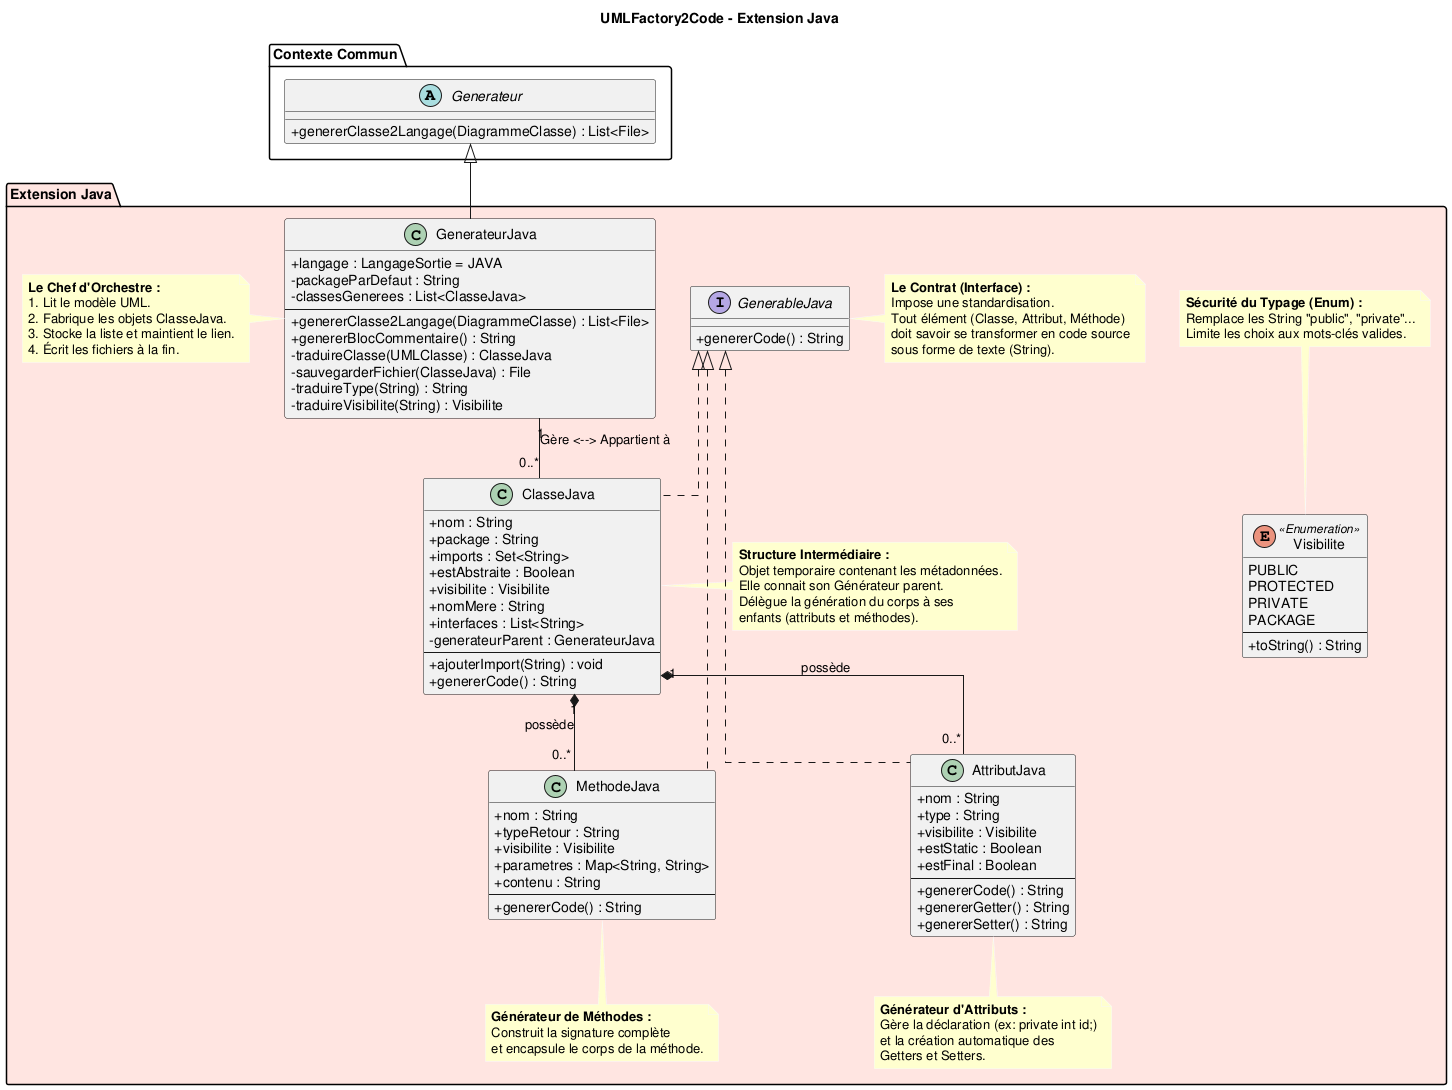

The diagram above was rendered by PlantUML. Its source (embedded in the PNG):
@startuml
title UMLFactory2Code - Extension Java 
skinparam classAttributeIconSize 0
skinparam noteBackgroundColor #FEFECE
skinparam noteBorderColor #F8F8F8
skinparam linetype ortho

' --- Rappel du contexte commun ---
package "Contexte Commun" {
  abstract class Generateur {
    +genererClasse2Langage(DiagrammeClasse) : List<File>
  }
}

package "Extension Java" #MistyRose {

  ' --- INTERFACE ---
  interface GenerableJava {
    +genererCode() : String
  }
  note right of GenerableJava
    <b>Le Contrat (Interface) :</b>
    Impose une standardisation.
    Tout élément (Classe, Attribut, Méthode)
    doit savoir se transformer en code source
    sous forme de texte (String).
  end note

  ' --- ENUMERATION ---
  enum Visibilite <<Enumeration>> {
    PUBLIC
    PROTECTED
    PRIVATE
    PACKAGE
    --
    +toString() : String
  }
  note top of Visibilite
    <b>Sécurité du Typage (Enum) :</b>
    Remplace les String "public", "private"...
    Limite les choix aux mots-clés valides.
  end note

  ' --- GÉNÉRATEUR ---
  class GenerateurJava {
    +langage : LangageSortie = JAVA
    -packageParDefaut : String
    -classesGenerees : List<ClasseJava>
    ---
    +genererClasse2Langage(DiagrammeClasse) : List<File>
    +genererBlocCommentaire() : String
    -traduireClasse(UMLClasse) : ClasseJava
    -sauvegarderFichier(ClasseJava) : File
    -traduireType(String) : String
    -traduireVisibilite(String) : Visibilite
  }
  note left of GenerateurJava
    <b>Le Chef d'Orchestre :</b>
    1. Lit le modèle UML.
    2. Fabrique les objets ClasseJava.
    3. Stocke la liste et maintient le lien.
    4. Écrit les fichiers à la fin.
  end note

  ' --- CLASSE JAVA ---
  class ClasseJava {
    +nom : String
    +package : String
    +imports : Set<String>
    +estAbstraite : Boolean
    +visibilite : Visibilite
    +nomMere : String
    +interfaces : List<String>
    ' Référence vers le générateur parent (implique la bidirectionnalité)
    -generateurParent : GenerateurJava 
    ---
    +ajouterImport(String) : void
    +genererCode() : String
  }
  note right of ClasseJava
    <b>Structure Intermédiaire :</b>
    Objet temporaire contenant les métadonnées.
    Elle connait son Générateur parent.
    Délègue la génération du corps à ses
    enfants (attributs et méthodes).
  end note

  ' --- ATTRIBUT JAVA ---
  class AttributJava {
    +nom : String
    +type : String
    +visibilite : Visibilite
    +estStatic : Boolean
    +estFinal : Boolean
    ---
    +genererCode() : String
    +genererGetter() : String
    +genererSetter() : String
  }
  note bottom of AttributJava
    <b>Générateur d'Attributs :</b>
    Gère la déclaration (ex: private int id;)
    et la création automatique des
    Getters et Setters.
  end note

  ' --- MÉTHODE JAVA ---
  class MethodeJava {
    +nom : String
    +typeRetour : String
    +visibilite : Visibilite
    +parametres : Map<String, String>
    +contenu : String
    ---
    +genererCode() : String
  }
  note bottom of MethodeJava
    <b>Générateur de Méthodes :</b>
    Construit la signature complète
    et encapsule le corps de la méthode.
  end note

  ' ===== RELATIONS =====

  ' 1. Héritage du framework commun
  Generateur <|-- GenerateurJava

  ' 2. Implémentation du contrat de génération
  GenerableJava <|.. ClasseJava
  GenerableJava <|.. AttributJava
  GenerableJava <|.. MethodeJava

  ' 3. Association Bidirectionnelle
  ' Trait plein sans flèche ni losange = Bidirectionnel
  GenerateurJava "1" -- "0..*" ClasseJava : "Gère <--> Appartient à"
  

  ' 4. Composition (Une classe est composée d'attributs et méthodes)
  ClasseJava "1" *-- "0..*" AttributJava : "possède"
  ClasseJava "1" *-- "0..*" MethodeJava : "possède"

}
@enduml